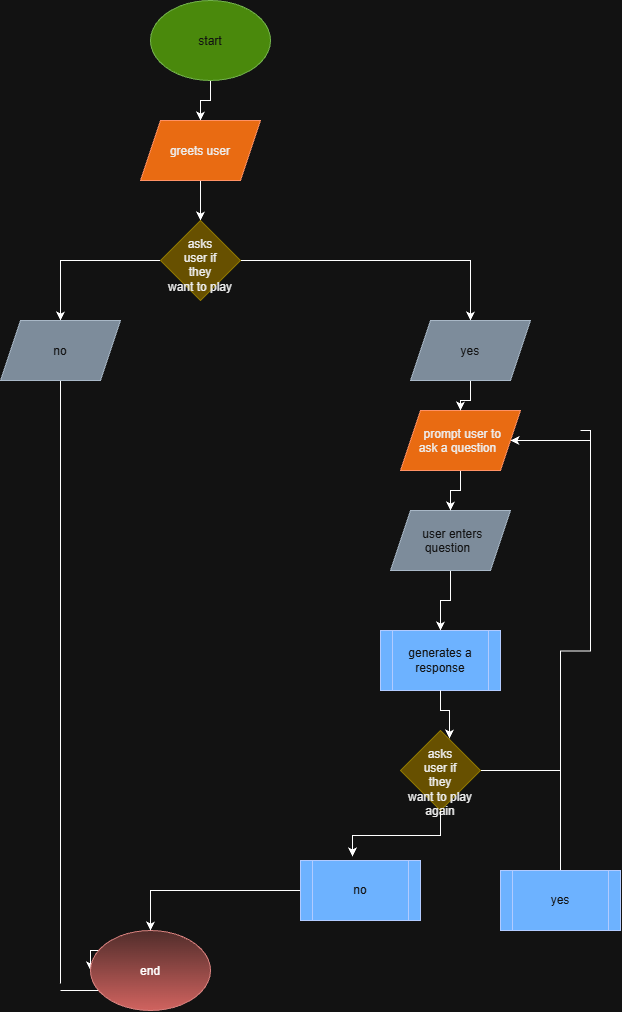

The diagram above was exported from draw.io. Its source (the exported page's mxGraphModel, read from the mxfile embedded in the PNG):
<mxGraphModel dx="4569" dy="1117" grid="1" gridSize="10" guides="1" tooltips="1" connect="1" arrows="1" fold="1" page="1" pageScale="1" pageWidth="850" pageHeight="1100" math="0" shadow="0">
  <root>
    <mxCell id="0" />
    <mxCell id="1" parent="0" />
    <mxCell id="imPUnrMO9Ht0yxzJIbUg-26" edge="1" parent="1" source="imPUnrMO9Ht0yxzJIbUg-1" style="edgeStyle=orthogonalEdgeStyle;rounded=0;orthogonalLoop=1;jettySize=auto;html=1;exitX=0.5;exitY=1;exitDx=0;exitDy=0;" target="imPUnrMO9Ht0yxzJIbUg-3">
      <mxGeometry relative="1" as="geometry" />
    </mxCell>
    <mxCell id="imPUnrMO9Ht0yxzJIbUg-1" parent="1" style="ellipse;whiteSpace=wrap;html=1;shapeInside=1;fillColor=#60a917;fontColor=#ffffff;strokeColor=#2D7600;" value="start" vertex="1">
      <mxGeometry height="80" width="120" x="350" y="110" as="geometry" />
    </mxCell>
    <mxCell id="imPUnrMO9Ht0yxzJIbUg-15" edge="1" parent="1" source="imPUnrMO9Ht0yxzJIbUg-2" style="edgeStyle=orthogonalEdgeStyle;rounded=0;orthogonalLoop=1;jettySize=auto;html=1;exitX=0;exitY=0.5;exitDx=0;exitDy=0;endArrow=none;endFill=0;startArrow=classic;startFill=1;">
      <mxGeometry relative="1" as="geometry">
        <Array as="points">
          <mxPoint x="315.5" y="1060" />
          <mxPoint x="315.5" y="1100" />
        </Array>
        <mxPoint x="260" y="1100" as="targetPoint" />
      </mxGeometry>
    </mxCell>
    <mxCell id="imPUnrMO9Ht0yxzJIbUg-2" parent="1" style="ellipse;whiteSpace=wrap;html=1;shapeInside=1;fillColor=#f8cecc;strokeColor=#b85450;gradientColor=#ea6b66;" value="end" vertex="1">
      <mxGeometry height="80" width="120" x="290" y="1040" as="geometry" />
    </mxCell>
    <mxCell id="imPUnrMO9Ht0yxzJIbUg-27" edge="1" parent="1" source="imPUnrMO9Ht0yxzJIbUg-3" style="edgeStyle=orthogonalEdgeStyle;rounded=0;orthogonalLoop=1;jettySize=auto;html=1;" target="imPUnrMO9Ht0yxzJIbUg-9" value="">
      <mxGeometry relative="1" as="geometry" />
    </mxCell>
    <mxCell id="imPUnrMO9Ht0yxzJIbUg-3" parent="1" style="shape=parallelogram;perimeter=parallelogramPerimeter;whiteSpace=wrap;html=1;shapeInside=1;fixedSize=1;fillColor=#fa6800;fontColor=#000000;strokeColor=#C73500;" value="greets user" vertex="1">
      <mxGeometry height="60" width="120" x="340" y="230" as="geometry" />
    </mxCell>
    <mxCell id="imPUnrMO9Ht0yxzJIbUg-21" edge="1" parent="1" source="imPUnrMO9Ht0yxzJIbUg-6" style="edgeStyle=orthogonalEdgeStyle;rounded=0;orthogonalLoop=1;jettySize=auto;html=1;exitX=0.5;exitY=1;exitDx=0;exitDy=0;" target="imPUnrMO9Ht0yxzJIbUg-8">
      <mxGeometry relative="1" as="geometry" />
    </mxCell>
    <mxCell id="imPUnrMO9Ht0yxzJIbUg-6" parent="1" style="shape=parallelogram;perimeter=parallelogramPerimeter;whiteSpace=wrap;html=1;shapeInside=1;fixedSize=1;fillColor=#647687;fontColor=#ffffff;strokeColor=#314354;" value="user enters question" vertex="1">
      <mxGeometry height="60" width="120" x="590" y="620" as="geometry" />
    </mxCell>
    <mxCell id="imPUnrMO9Ht0yxzJIbUg-20" edge="1" parent="1" source="imPUnrMO9Ht0yxzJIbUg-7" style="edgeStyle=orthogonalEdgeStyle;rounded=0;orthogonalLoop=1;jettySize=auto;html=1;entryX=0.5;entryY=0;entryDx=0;entryDy=0;" target="imPUnrMO9Ht0yxzJIbUg-6">
      <mxGeometry relative="1" as="geometry" />
    </mxCell>
    <mxCell id="imPUnrMO9Ht0yxzJIbUg-31" edge="1" parent="1" source="imPUnrMO9Ht0yxzJIbUg-7" style="edgeStyle=orthogonalEdgeStyle;rounded=0;orthogonalLoop=1;jettySize=auto;html=1;exitX=1;exitY=0.5;exitDx=0;exitDy=0;startArrow=classic;startFill=1;endArrow=none;endFill=0;">
      <mxGeometry relative="1" as="geometry">
        <mxPoint x="790" y="550" as="targetPoint" />
      </mxGeometry>
    </mxCell>
    <mxCell id="imPUnrMO9Ht0yxzJIbUg-7" parent="1" style="shape=parallelogram;perimeter=parallelogramPerimeter;whiteSpace=wrap;html=1;shapeInside=1;fixedSize=1;fillColor=#fa6800;strokeColor=#C73500;fontColor=#000000;" value="prompt user to ask a question" vertex="1">
      <mxGeometry height="60" width="120" x="600" y="520" as="geometry" />
    </mxCell>
    <mxCell id="imPUnrMO9Ht0yxzJIbUg-8" parent="1" style="shape=process;whiteSpace=wrap;html=1;backgroundOutline=1;fillColor=#0050ef;strokeColor=#001DBC;fontColor=#ffffff;" value="generates a response" vertex="1">
      <mxGeometry height="60" width="120" x="580" y="740" as="geometry" />
    </mxCell>
    <mxCell id="imPUnrMO9Ht0yxzJIbUg-12" edge="1" parent="1" source="imPUnrMO9Ht0yxzJIbUg-9" style="edgeStyle=orthogonalEdgeStyle;rounded=0;orthogonalLoop=1;jettySize=auto;html=1;exitX=0;exitY=0.5;exitDx=0;exitDy=0;" target="imPUnrMO9Ht0yxzJIbUg-10">
      <mxGeometry relative="1" as="geometry" />
    </mxCell>
    <mxCell id="imPUnrMO9Ht0yxzJIbUg-13" edge="1" parent="1" source="imPUnrMO9Ht0yxzJIbUg-9" style="edgeStyle=orthogonalEdgeStyle;rounded=0;orthogonalLoop=1;jettySize=auto;html=1;exitX=1;exitY=0.5;exitDx=0;exitDy=0;" target="imPUnrMO9Ht0yxzJIbUg-11">
      <mxGeometry relative="1" as="geometry" />
    </mxCell>
    <mxCell id="imPUnrMO9Ht0yxzJIbUg-9" parent="1" style="rhombus;whiteSpace=wrap;html=1;shapeInside=1;fillColor=#e3c800;fontColor=#000000;strokeColor=#B09500;" value="asks user if they want to play" vertex="1">
      <mxGeometry height="80" width="80" x="360" y="330" as="geometry" />
    </mxCell>
    <mxCell id="imPUnrMO9Ht0yxzJIbUg-14" edge="1" parent="1" source="imPUnrMO9Ht0yxzJIbUg-10" style="edgeStyle=orthogonalEdgeStyle;rounded=0;orthogonalLoop=1;jettySize=auto;html=1;endArrow=none;endFill=0;startArrow=none;startFill=0;">
      <mxGeometry relative="1" as="geometry">
        <mxPoint x="260" y="1093" as="targetPoint" />
      </mxGeometry>
    </mxCell>
    <mxCell id="imPUnrMO9Ht0yxzJIbUg-10" parent="1" style="shape=parallelogram;perimeter=parallelogramPerimeter;whiteSpace=wrap;html=1;shapeInside=1;fixedSize=1;fillColor=#647687;fontColor=#ffffff;strokeColor=#314354;" value="no" vertex="1">
      <mxGeometry height="60" width="120" x="200" y="430" as="geometry" />
    </mxCell>
    <mxCell id="imPUnrMO9Ht0yxzJIbUg-19" edge="1" parent="1" source="imPUnrMO9Ht0yxzJIbUg-11" style="edgeStyle=orthogonalEdgeStyle;rounded=0;orthogonalLoop=1;jettySize=auto;html=1;exitX=0.5;exitY=1;exitDx=0;exitDy=0;" target="imPUnrMO9Ht0yxzJIbUg-7">
      <mxGeometry relative="1" as="geometry" />
    </mxCell>
    <mxCell id="imPUnrMO9Ht0yxzJIbUg-11" parent="1" style="shape=parallelogram;perimeter=parallelogramPerimeter;whiteSpace=wrap;html=1;shapeInside=1;fixedSize=1;fillColor=#647687;fontColor=#ffffff;strokeColor=#314354;" value="yes" vertex="1">
      <mxGeometry height="60" width="120" x="610" y="430" as="geometry" />
    </mxCell>
    <mxCell id="imPUnrMO9Ht0yxzJIbUg-29" edge="1" parent="1" source="imPUnrMO9Ht0yxzJIbUg-18" style="edgeStyle=orthogonalEdgeStyle;rounded=0;orthogonalLoop=1;jettySize=auto;html=1;exitX=1;exitY=0.5;exitDx=0;exitDy=0;endArrow=none;endFill=0;" target="imPUnrMO9Ht0yxzJIbUg-24">
      <mxGeometry relative="1" as="geometry" />
    </mxCell>
    <mxCell id="imPUnrMO9Ht0yxzJIbUg-18" parent="1" style="rhombus;whiteSpace=wrap;html=1;shapeInside=1;fillColor=#e3c800;fontColor=#000000;strokeColor=#B09500;" value="asks user if they want to play again" vertex="1">
      <mxGeometry height="80" width="80" x="600" y="840" as="geometry" />
    </mxCell>
    <mxCell id="imPUnrMO9Ht0yxzJIbUg-22" edge="1" parent="1" source="imPUnrMO9Ht0yxzJIbUg-8" style="edgeStyle=orthogonalEdgeStyle;rounded=0;orthogonalLoop=1;jettySize=auto;html=1;exitX=0.5;exitY=1;exitDx=0;exitDy=0;entryX=0.613;entryY=0.1;entryDx=0;entryDy=0;entryPerimeter=0;" target="imPUnrMO9Ht0yxzJIbUg-18">
      <mxGeometry relative="1" as="geometry" />
    </mxCell>
    <mxCell id="imPUnrMO9Ht0yxzJIbUg-28" edge="1" parent="1" source="imPUnrMO9Ht0yxzJIbUg-23" style="edgeStyle=orthogonalEdgeStyle;rounded=0;orthogonalLoop=1;jettySize=auto;html=1;" target="imPUnrMO9Ht0yxzJIbUg-2">
      <mxGeometry relative="1" as="geometry" />
    </mxCell>
    <mxCell id="imPUnrMO9Ht0yxzJIbUg-23" parent="1" style="shape=process;whiteSpace=wrap;html=1;backgroundOutline=1;fillColor=#0050ef;strokeColor=#001DBC;fontColor=#ffffff;" value="no" vertex="1">
      <mxGeometry height="60" width="120" x="500" y="970" as="geometry" />
    </mxCell>
    <mxCell id="imPUnrMO9Ht0yxzJIbUg-30" edge="1" parent="1" source="imPUnrMO9Ht0yxzJIbUg-24" style="edgeStyle=orthogonalEdgeStyle;rounded=0;orthogonalLoop=1;jettySize=auto;html=1;endArrow=none;endFill=0;">
      <mxGeometry relative="1" as="geometry">
        <Array as="points">
          <mxPoint x="760" y="760.5" />
          <mxPoint x="790" y="760.5" />
          <mxPoint x="790" y="540" />
        </Array>
        <mxPoint x="780" y="540" as="targetPoint" />
      </mxGeometry>
    </mxCell>
    <mxCell id="imPUnrMO9Ht0yxzJIbUg-24" parent="1" style="shape=process;whiteSpace=wrap;html=1;backgroundOutline=1;fillColor=#0050ef;strokeColor=#001DBC;fontColor=#ffffff;" value="yes" vertex="1">
      <mxGeometry height="60" width="120" x="700" y="980" as="geometry" />
    </mxCell>
    <mxCell id="imPUnrMO9Ht0yxzJIbUg-25" edge="1" parent="1" source="imPUnrMO9Ht0yxzJIbUg-18" style="edgeStyle=orthogonalEdgeStyle;rounded=0;orthogonalLoop=1;jettySize=auto;html=1;entryX=0.433;entryY=-0.067;entryDx=0;entryDy=0;entryPerimeter=0;" target="imPUnrMO9Ht0yxzJIbUg-23">
      <mxGeometry relative="1" as="geometry" />
    </mxCell>
  </root>
</mxGraphModel>